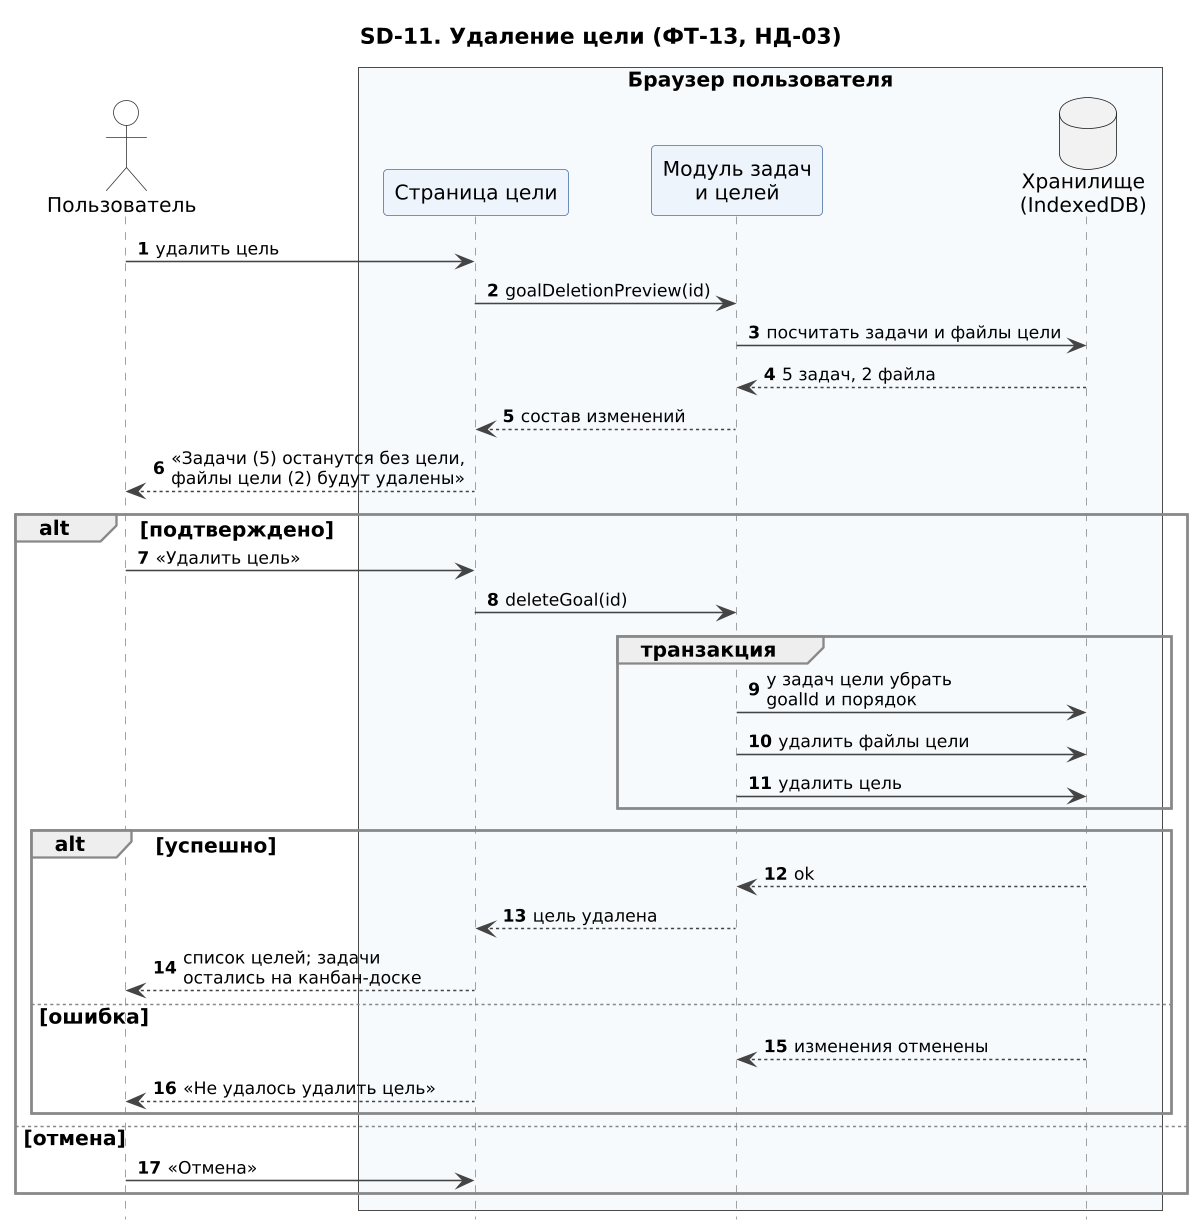

The diagram above was rendered by PlantUML. Its source (embedded in the PNG):
@startuml SD-11_udalenie_celi
!include seqhead.iuml
title SD-11. Удаление цели (ФТ-13, НД-03)
actor "Пользователь" as U
box "Браузер пользователя" #F7FAFD
participant "Страница цели" as UI
participant "Модуль задач\nи целей" as TM
database "Хранилище\n(IndexedDB)" as DB
end box

U -> UI : удалить цель
UI -> TM : goalDeletionPreview(id)
TM -> DB : посчитать задачи и файлы цели
DB --> TM : 5 задач, 2 файла
TM --> UI : состав изменений
UI --> U : «Задачи (5) останутся без цели,\nфайлы цели (2) будут удалены»
alt подтверждено
  U -> UI : «Удалить цель»
  UI -> TM : deleteGoal(id)
  group транзакция
    TM -> DB : у задач цели убрать\ngoalId и порядок
    TM -> DB : удалить файлы цели
    TM -> DB : удалить цель
  end
  alt успешно
    DB --> TM : ok
    TM --> UI : цель удалена
    UI --> U : список целей; задачи\nостались на канбан-доске
  else ошибка
    DB --> TM : изменения отменены
    UI --> U : «Не удалось удалить цель»
  end
else отмена
  U -> UI : «Отмена»
end
@enduml